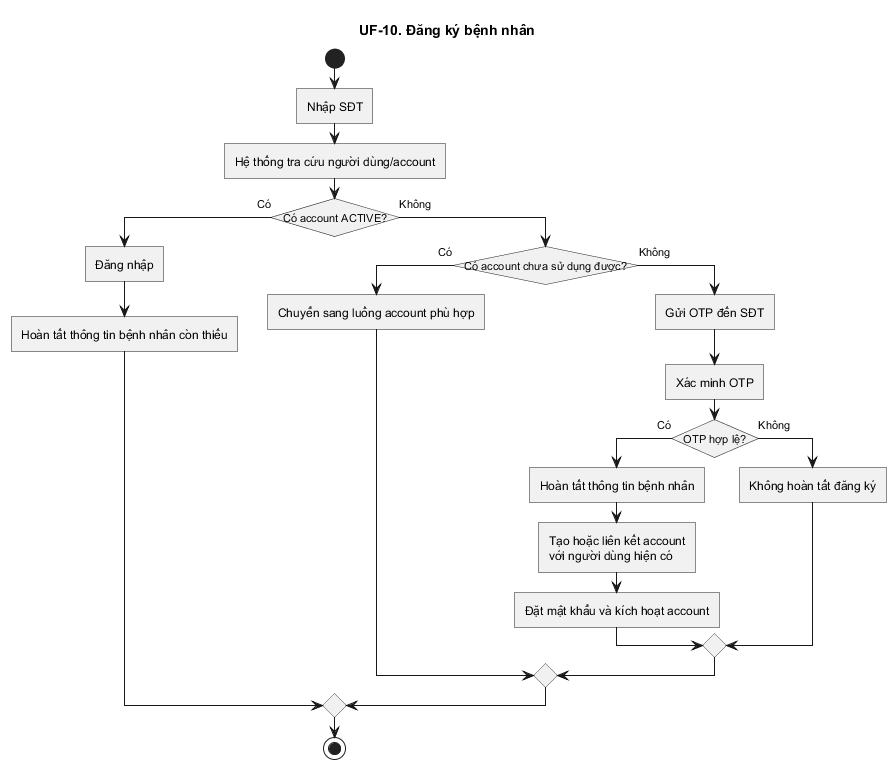

The diagram above was rendered by PlantUML. Its source (embedded in the PNG):
@startuml
title UF-10. Đăng ký bệnh nhân
skinparam linetype ortho
skinparam shadowing false
skinparam roundcorner 0
skinparam conditionStyle InsideDiamond
skinparam conditionEndStyle diamond
start
:Nhập SĐT;
:Hệ thống tra cứu người dùng/account;
if (Có account ACTIVE?) then (Có)
  :Đăng nhập;
  :Hoàn tất thông tin bệnh nhân còn thiếu;
else (Không)
  if (Có account chưa sử dụng được?) then (Có)
    :Chuyển sang luồng account phù hợp;
  else (Không)
    :Gửi OTP đến SĐT;
    :Xác minh OTP;
    if (OTP hợp lệ?) then (Có)
      :Hoàn tất thông tin bệnh nhân;
      :Tạo hoặc liên kết account
với người dùng hiện có;
      :Đặt mật khẩu và kích hoạt account;
    else (Không)
      :Không hoàn tất đăng ký;
    endif
  endif
endif
stop
@enduml